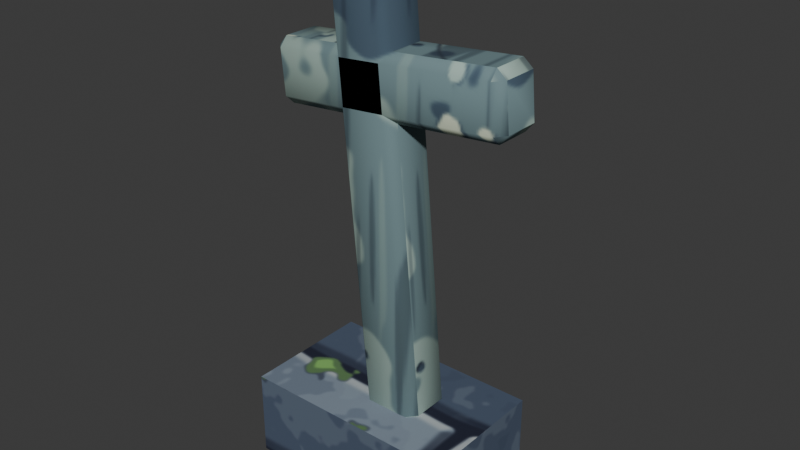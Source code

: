 # Source: tombstone_small_b.blend  (saved by Blender 5.2.45; exported with 4.5.12 LTS)
import bpy
from mathutils import Matrix  # noqa: F401  (used for matrix-valued properties, if any)

bpy.ops.wm.read_factory_settings(use_empty=True)
scene = bpy.context.scene
scene.name = 'Scene'

# ---- collections
col_tombstone_small_b = bpy.data.collections.new('tombstone_small_b'); scene.collection.children.link(col_tombstone_small_b)

# ---- images (referenced by path relative to the original .blend; pixels are not part of the script)
import os
ASSET_DIR = os.environ.get("B2B_ASSET_DIR", "")  # directory of the original .blend (textures are referenced by path, not embedded)
HERE = os.path.dirname(os.path.abspath(__file__))  # packed textures are extracted next to this script under _unpacked/

def load_image(name, relpath, width, height, colorspace="sRGB"):
    """Load a texture the original file referenced (path relative to the .blend, or extracted next to this script)."""
    p = next((c for c in (os.path.join(HERE, relpath), os.path.join(ASSET_DIR, relpath)) if relpath and os.path.exists(c)), "")
    if p:
        img = bpy.data.images.load(p, check_existing=True)
        img.name = name
    else:  # same state as the original file: an image datablock whose file is absent (Cycles renders it pink)
        img = bpy.data.images.new(name, width, height)
        img.source = "FILE"
        img.filepath = "//" + (relpath or name)
    img.colorspace_settings.name = colorspace
    return img
img_env_pack_pierre_tombale = load_image('env_pack_pierre_tombale', '_unpacked/pack_pierre_tombale.66616dc7.png', 512, 512, 'sRGB')
img_env_pack_dalles_crypte = load_image('env_pack_dalles_crypte', '_unpacked/pack_dalles_crypte.14e7778b.png', 512, 512, 'sRGB')

# ---- materials (node trees are filled in below, after node groups)
mat_env_tombstone = bpy.data.materials.new('Env_TombStone')
mat_env_tombstone.diffuse_color = (0.4342, 0.4342, 0.4342, 1.0)
mat_env_tombstone.roughness = 0.9
mat_env_cryptslab = bpy.data.materials.new('Env_CryptSlab')
mat_env_cryptslab.diffuse_color = (0.4342, 0.4342, 0.4342, 1.0)
mat_env_cryptslab.roughness = 0.9

# ---- material node trees
mat_env_tombstone.use_nodes = True; mat_env_tombstone.node_tree.nodes.clear()
_N = mat_env_tombstone.node_tree.nodes; _L = mat_env_tombstone.node_tree.links
n0 = _N.new('ShaderNodeBsdfPrincipled'); n0.name = 'Principled BSDF'; n0.location = (-200, 100)
n0.inputs[2].default_value = 0.9
n0.inputs[10].default_value = 0.005
n0.inputs[13].default_value = 0.25
n1 = _N.new('ShaderNodeOutputMaterial'); n1.name = 'Material Output'; n1.location = (200, 100)
n2 = _N.new('ShaderNodeTexImage'); n2.name = 'Image Texture'; n2.location = (-400, 200)
n2.image = img_env_pack_pierre_tombale
_L.new(n0.outputs[0], n1.inputs[0])
_L.new(n2.outputs[0], n0.inputs[0])
n1.is_active_output = True
mat_env_cryptslab.use_nodes = True; mat_env_cryptslab.node_tree.nodes.clear()
_N = mat_env_cryptslab.node_tree.nodes; _L = mat_env_cryptslab.node_tree.links
n0 = _N.new('ShaderNodeBsdfPrincipled'); n0.name = 'Principled BSDF'; n0.location = (-200, 100)
n0.inputs[2].default_value = 0.9
n0.inputs[10].default_value = 0.005
n0.inputs[13].default_value = 0.25
n1 = _N.new('ShaderNodeOutputMaterial'); n1.name = 'Material Output'; n1.location = (200, 100)
n2 = _N.new('ShaderNodeTexImage'); n2.name = 'Image Texture'; n2.location = (-400, 200)
n2.image = img_env_pack_dalles_crypte
_L.new(n0.outputs[0], n1.inputs[0])
_L.new(n2.outputs[0], n0.inputs[0])
n1.is_active_output = True

# ---- world
world_world = bpy.data.worlds.new('World'); scene.world = world_world
world_world.use_nodes = True; world_world.node_tree.nodes.clear()
_N = world_world.node_tree.nodes; _L = world_world.node_tree.links
n0 = _N.new('ShaderNodeOutputWorld'); n0.name = 'World Output'; n0.location = (200, 100)
n1 = _N.new('ShaderNodeBackground'); n1.name = 'Background'; n1.location = (-200, 100)
n1.inputs[0].default_value = (0.05088, 0.05088, 0.05088, 1.0)
_L.new(n1.outputs[0], n0.inputs[0])
n0.is_active_output = True
world_world.color = (0.05088, 0.05088, 0.05088)
world_world.sun_shadow_jitter_overblur = 0.0

# ---- meshes
me_prop = bpy.data.meshes.new('Prop')
me_prop.from_pydata([(-0.25, -0.15, 0.0), (-0.25, -0.15, 0.2), (-0.25, 0.15, 0.0), (-0.25, 0.15, 0.2), (0.25, -0.15, 0.0), (0.25, -0.15, 0.2), (0.25, 0.15, 0.0), (0.25, 0.15, 0.2), (-0.004053, -0.04, 0.1726), (-0.005796, -0.06, 0.1926), (-0.02572, -0.04, 0.1908), (-0.09382, -0.06, 1.199), (-0.09557, -0.04, 1.219), (-0.1137, -0.04, 1.197), (-0.004053, 0.04, 0.1726), (-0.02572, 0.04, 0.1908), (-0.005796, 0.06, 0.1926), (-0.09557, 0.04, 1.219), (-0.09382, 0.06, 1.199), (-0.1137, 0.04, 1.197), (0.09557, -0.04, 0.1814), (0.1137, -0.04, 0.203), (0.09382, -0.06, 0.2013), (0.004053, -0.04, 1.227), (0.005796, -0.06, 1.207), (0.02572, -0.04, 1.209), (0.09557, 0.04, 0.1814), (0.09382, 0.06, 0.2013), (0.1137, 0.04, 0.203), (0.004053, 0.04, 1.227), (0.02572, 0.04, 1.209), (0.005796, 0.06, 1.207), (0.2779, 0.04, 1.012), (0.2996, 0.04, 0.9938), (0.2797, 0.06, 0.992), (0.2901, 0.04, 0.8725), (0.2884, 0.06, 0.8924), (0.3083, 0.04, 0.8942), (0.2779, -0.04, 1.012), (0.2797, -0.06, 0.992), (0.2996, -0.04, 0.9938), (0.2901, -0.04, 0.8725), (0.3083, -0.04, 0.8942), (0.2884, -0.06, 0.8924), (-0.2301, 0.04, 0.9675), (-0.2284, 0.06, 0.9476), (-0.2483, 0.04, 0.9458), (-0.2179, 0.04, 0.828), (-0.2396, 0.04, 0.8462), (-0.2197, 0.06, 0.848), (-0.2284, -0.06, 0.9476), (-0.2301, -0.04, 0.9675), (-0.2483, -0.04, 0.9458), (-0.2179, -0.04, 0.828), (-0.2197, -0.06, 0.848), (-0.2396, -0.04, 0.8462)], [], [(0, 1, 3, 2), (2, 3, 7, 6), (6, 7, 5, 4), (4, 5, 1, 0), (7, 3, 1, 5), (8, 9, 10), (11, 12, 13), (14, 15, 16), (17, 18, 19), (20, 21, 22), (23, 24, 25), (26, 27, 28), (29, 30, 31), (14, 8, 10, 15), (9, 11, 13, 10), (12, 17, 19, 13), (18, 16, 15, 19), (26, 14, 16, 27), (17, 29, 31, 18), (30, 28, 27, 31), (20, 26, 28, 21), (29, 23, 25, 30), (24, 22, 21, 25), (8, 20, 22, 9), (23, 12, 11, 24), (14, 26, 20, 8), (10, 13, 19, 15), (22, 24, 11, 9), (29, 17, 12, 23), (16, 18, 31, 27), (28, 30, 25, 21), (32, 33, 34), (35, 36, 37), (38, 39, 40), (41, 42, 43), (44, 45, 46), (47, 48, 49), (50, 51, 52), (53, 54, 55), (38, 51, 50, 39), (53, 41, 43, 54), (32, 38, 40, 33), (33, 37, 36, 34), (44, 32, 34, 45), (35, 47, 49, 36), (47, 53, 55, 48), (45, 49, 48, 46), (54, 50, 52, 55), (51, 44, 46, 52), (39, 43, 42, 40), (41, 35, 37, 42), (32, 44, 51, 38), (49, 45, 34, 36), (37, 33, 40, 42), (47, 35, 41, 53), (43, 39, 50, 54), (55, 52, 46, 48)])
me_prop.polygons.foreach_set('use_smooth', [True] * 57)
me_prop.polygons.foreach_set('material_index', [1, 1, 1, 1, 1, 0, 0, 0, 0, 0, 0, 0, 0, 0, 0, 0, 0, 0, 0, 0, 0, 0, 0, 0, 0, 0, 0, 0, 0, 0, 0, 0, 0, 0, 0, 0, 0, 0, 0, 0, 0, 0, 0, 0, 0, 0, 0, 0, 0, 0, 0, 0, 0, 0, 0, 0, 0])
_k = set([(0, 1), (0, 2), (0, 4), (1, 3), (1, 5), (2, 3), (2, 6), (3, 7), (4, 5), (4, 6), (5, 7), (6, 7), (8, 14), (8, 20), (9, 11), (12, 23), (13, 19), (14, 26), (16, 18), (17, 29), (21, 28), (22, 24), (23, 29), (27, 31), (32, 38), (32, 44), (33, 37), (36, 49), (37, 42), (38, 51), (40, 42), (43, 54), (46, 48), (46, 52), (48, 55), (52, 55)])
me_prop.attributes.new('sharp_edge', 'BOOLEAN', 'EDGE').data.foreach_set('value', [ (min(e.vertices), max(e.vertices)) in _k for e in me_prop.edges])
_uv = me_prop.uv_layers.new(name='Float2')
_uv.uv.foreach_set('vector', [0.075, 0.0, 0.075, 0.1, -0.075, 0.1, -0.075, 0.0, 0.125, 0.0, 0.125, 0.1, -0.125, 0.1, -0.125, 0.0, 0.075, 0.0, 0.075, 0.1, -0.075, 0.1, -0.075, 0.0, 0.125, 0.0, 0.125, 0.1, -0.125, 0.1, -0.125, 0.0, 0.125, 0.075, -0.125, 0.075, -0.125, -0.075, 0.125, -0.075, -0.001559, -0.01538, -0.002229, -0.02308, -0.009892, -0.01538, 0.02308, 0.461, 0.01538, 0.4687, 0.01538, 0.4604, -0.001559, -0.01538, -0.009892, -0.01538, -0.002229, -0.02308, -0.01538, 0.4687, -0.02308, 0.461, -0.01538, 0.4604, -0.01538, 0.06975, -0.01538, 0.07809, -0.02308, 0.07742, 0.001559, -0.01538, 0.002229, -0.02308, 0.009892, -0.01538, 0.01538, 0.06975, 0.02308, 0.07742, 0.01538, 0.07809, 0.001559, -0.01538, 0.009892, -0.01538, 0.002229, -0.02308, 0.01538, -0.001559, -0.01538, -0.001559, -0.01538, -0.009892, 0.01538, -0.009892, -0.002229, 0.07406, -0.03609, 0.461, -0.04375, 0.4604, -0.009892, 0.07339, 0.01538, 0.4687, -0.01538, 0.4687, -0.01538, 0.4604, 0.01538, 0.4604, 0.03609, 0.461, 0.002229, 0.07406, 0.009892, 0.07339, 0.04375, 0.4604, -0.03676, 0.06975, 0.001559, 0.0664, 0.002229, 0.07406, -0.03609, 0.07742, 0.03676, 0.4687, -0.001559, 0.4721, -0.002229, 0.4644, 0.03609, 0.461, -0.009892, 0.4651, -0.04375, 0.07809, -0.03609, 0.07742, -0.002229, 0.4644, -0.01538, 0.06975, 0.01538, 0.06975, 0.01538, 0.07809, -0.01538, 0.07809, 0.01538, -0.001559, -0.01538, -0.001559, -0.01538, -0.009892, 0.01538, -0.009892, 0.002229, 0.4644, 0.03609, 0.07742, 0.04375, 0.07809, 0.009892, 0.4651, -0.001559, 0.0664, 0.03676, 0.06975, 0.03609, 0.07742, -0.002229, 0.07406, 0.001559, 0.4721, -0.03676, 0.4687, -0.03609, 0.461, 0.002229, 0.4644, -0.001559, 0.01538, 0.03676, 0.01538, 0.03676, -0.01538, -0.001559, -0.01538, 0.01538, 0.07339, 0.01538, 0.4604, -0.01538, 0.4604, -0.01538, 0.07339, 0.03609, 0.07742, 0.002229, 0.4644, -0.03609, 0.461, -0.002229, 0.07406, 0.001559, 0.01538, -0.03676, 0.01538, -0.03676, -0.01538, 0.001559, -0.01538, 0.002229, 0.07406, 0.03609, 0.461, -0.002229, 0.4644, -0.03609, 0.07742, 0.01538, 0.07809, 0.01538, 0.4651, -0.01538, 0.4651, -0.01538, 0.07809, 0.1069, -0.01538, 0.1152, -0.01538, 0.1076, -0.02308, 0.01538, 0.3356, 0.02308, 0.3432, 0.01538, 0.3439, 0.1069, -0.01538, 0.1076, -0.02308, 0.1152, -0.01538, -0.01538, 0.3356, -0.01538, 0.3439, -0.02308, 0.3432, -0.01538, 0.3721, -0.02308, 0.3645, -0.01538, 0.3638, -0.08382, -0.01538, -0.09215, -0.01538, -0.08449, -0.02308, 0.02308, 0.3645, 0.01538, 0.3721, 0.01538, 0.3638, -0.08382, -0.01538, -0.08449, -0.02308, -0.09215, -0.01538, 0.1069, 0.3892, -0.08851, 0.3721, -0.08784, 0.3645, 0.1076, 0.3816, -0.08382, 0.3185, 0.1116, 0.3356, 0.1109, 0.3432, -0.08449, 0.3261, 0.01538, -0.1069, -0.01538, -0.1069, -0.01538, -0.1152, 0.01538, -0.1152, -0.1152, 0.3822, -0.1186, 0.3439, -0.1109, 0.3432, -0.1076, 0.3816, 0.08851, 0.3721, -0.1069, 0.3892, -0.1076, 0.3816, 0.08784, 0.3645, -0.1116, 0.3356, 0.08382, 0.3185, 0.08449, 0.3261, -0.1109, 0.3432, 0.01538, -0.08382, -0.01538, -0.08382, -0.01538, -0.09215, 0.01538, -0.09215, 0.08784, 0.3645, 0.08449, 0.3261, 0.09215, 0.3255, 0.0955, 0.3638, -0.08449, 0.3261, -0.08784, 0.3645, -0.0955, 0.3638, -0.09215, 0.3255, 0.01538, 0.3721, -0.01538, 0.3721, -0.01538, 0.3638, 0.01538, 0.3638, 0.1076, 0.3816, 0.1109, 0.3432, 0.1186, 0.3439, 0.1152, 0.3822, -0.01538, 0.3356, 0.01538, 0.3356, 0.01538, 0.3439, -0.01538, 0.3439, 0.1069, 0.01538, -0.08851, 0.01538, -0.08851, -0.01538, 0.1069, -0.01538, 0.08449, 0.3261, 0.08784, 0.3645, -0.1076, 0.3816, -0.1109, 0.3432, 0.01538, 0.3439, 0.01538, 0.3822, -0.01538, 0.3822, -0.01538, 0.3439, -0.08382, 0.01538, 0.1116, 0.01538, 0.1116, -0.01538, -0.08382, -0.01538, 0.1109, 0.3432, 0.1076, 0.3816, -0.08784, 0.3645, -0.08449, 0.3261, 0.01538, 0.3255, 0.01538, 0.3638, -0.01538, 0.3638, -0.01538, 0.3255])
me_prop.materials.append(mat_env_tombstone)
me_prop.materials.append(mat_env_cryptslab)
me_prop.update()

# ---- objects
ob_tombstone_small_b = bpy.data.objects.new('tombstone_small_b', None)
ob_prop = bpy.data.objects.new('Prop', me_prop)

# ---- transforms, parenting, visibility, modifiers, constraints
ob_tombstone_small_b.location = (0.0, 0.0, 0.0)
ob_tombstone_small_b.empty_display_type = 'ARROWS'
ob_tombstone_small_b.empty_display_size = 0.5
ob_prop.parent = ob_tombstone_small_b
ob_prop.location = (0.0, 0.0, 0.0)

# ---- collection membership
col_tombstone_small_b.objects.link(ob_tombstone_small_b)
col_tombstone_small_b.objects.link(ob_prop)

# ---- scene / render settings (as saved in the file)
scene.frame_start = 1; scene.frame_end = 250; scene.frame_set(1)
scene.render.engine = 'BLENDER_EEVEE_NEXT'
scene.render.bake_bias = 0.0
scene.render.bake_samples = 0
scene.render.compositor_device = 'GPU'
scene.eevee.use_volume_custom_range = False
scene.eevee.fast_gi_thickness_near = 0.1
scene.eevee.fast_gi_thickness_far = 0.0
scene.eevee.ray_tracing_options.screen_trace_thickness = 0.1
bpy.context.view_layer.update()

# ---- added for rendering (the .blend has no active camera and no usable light): camera, sun
cam_auto = bpy.data.cameras.new('AutoCamera')
cam_auto.lens = 50.0
cam_auto.sensor_width = 36.0
cam_auto.clip_end = 1000.0
ob_auto_camera = bpy.data.objects.new('AutoCamera', cam_auto)
scene.collection.objects.link(ob_auto_camera)
ob_auto_camera.location = (1.30721, -1.53367, 1.63613)
ob_auto_camera.rotation_euler = (1.09748, -7.21219e-08, 0.694738)
scene.camera = ob_auto_camera
light_auto_sun = bpy.data.lights.new('AutoSun', 'SUN')
light_auto_sun.energy = 3.0
light_auto_sun.angle = 0.0523599
ob_auto_sun = bpy.data.objects.new('AutoSun', light_auto_sun)
scene.collection.objects.link(ob_auto_sun)
ob_auto_sun.rotation_euler = (0.872665, 0.174533, 0.523599)
bpy.context.view_layer.update()
